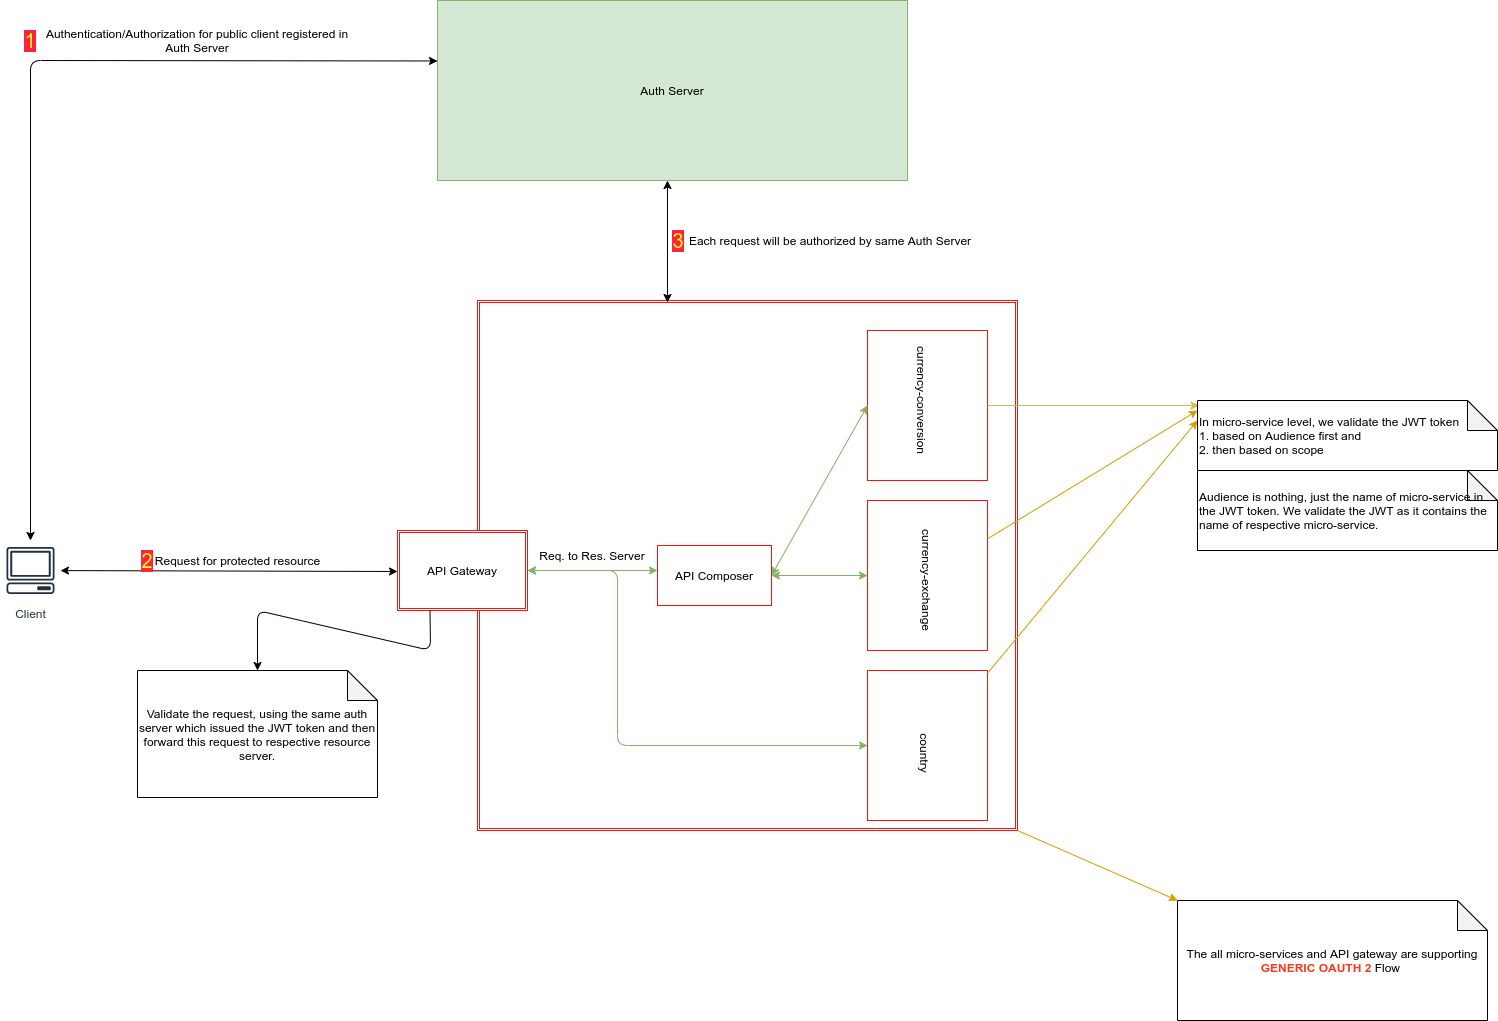

The diagram above was exported from draw.io. Its source (the exported page's mxGraphModel, read from the mxfile embedded in the PNG):
<mxGraphModel dx="1865" dy="1779" grid="1" gridSize="10" guides="1" tooltips="1" connect="1" arrows="1" fold="1" page="1" pageScale="1" pageWidth="827" pageHeight="1169" math="0" shadow="0">
  <root>
    <mxCell id="0" />
    <mxCell id="1" parent="0" />
    <mxCell id="LyFGl8Un5KuxcH57Awxg-1" value="" style="shape=ext;double=1;rounded=0;whiteSpace=wrap;html=1;strokeColor=#FF1008;" parent="1" vertex="1">
      <mxGeometry x="170" width="540" height="530" as="geometry" />
    </mxCell>
    <mxCell id="LyFGl8Un5KuxcH57Awxg-2" value="API Gateway" style="shape=ext;double=1;rounded=0;whiteSpace=wrap;html=1;strokeColor=#FF1008;" parent="1" vertex="1">
      <mxGeometry x="90" y="230" width="130" height="80" as="geometry" />
    </mxCell>
    <mxCell id="LyFGl8Un5KuxcH57Awxg-3" value="" style="whiteSpace=wrap;html=1;strokeColor=#FF1008;" parent="1" vertex="1">
      <mxGeometry x="560" y="30" width="120" height="150" as="geometry" />
    </mxCell>
    <mxCell id="LyFGl8Un5KuxcH57Awxg-4" value="" style="whiteSpace=wrap;html=1;strokeColor=#FF1008;" parent="1" vertex="1">
      <mxGeometry x="560" y="200" width="120" height="150" as="geometry" />
    </mxCell>
    <mxCell id="LyFGl8Un5KuxcH57Awxg-5" value="" style="whiteSpace=wrap;html=1;strokeColor=#FF1008;" parent="1" vertex="1">
      <mxGeometry x="560" y="370" width="120" height="150" as="geometry" />
    </mxCell>
    <mxCell id="LyFGl8Un5KuxcH57Awxg-6" value="currency-conversion" style="text;html=1;strokeColor=none;fillColor=none;align=center;verticalAlign=middle;whiteSpace=wrap;rounded=0;rotation=90;" parent="1" vertex="1">
      <mxGeometry x="540" y="90" width="150" height="20" as="geometry" />
    </mxCell>
    <mxCell id="LyFGl8Un5KuxcH57Awxg-7" value="currency-exchange" style="text;html=1;strokeColor=none;fillColor=none;align=center;verticalAlign=middle;whiteSpace=wrap;rounded=0;rotation=90;" parent="1" vertex="1">
      <mxGeometry x="560" y="270" width="120" height="20" as="geometry" />
    </mxCell>
    <mxCell id="LyFGl8Un5KuxcH57Awxg-8" value="country&lt;br&gt;" style="text;html=1;strokeColor=none;fillColor=none;align=center;verticalAlign=middle;whiteSpace=wrap;rounded=0;rotation=90;" parent="1" vertex="1">
      <mxGeometry x="595" y="443" width="45" height="20" as="geometry" />
    </mxCell>
    <mxCell id="LyFGl8Un5KuxcH57Awxg-9" value="" style="endArrow=classic;html=1;fillColor=#fff2cc;strokeColor=#d6b656;" parent="1" source="LyFGl8Un5KuxcH57Awxg-3" edge="1">
      <mxGeometry width="50" height="50" relative="1" as="geometry">
        <mxPoint x="390" y="320" as="sourcePoint" />
        <mxPoint x="891.5999755859375" y="105" as="targetPoint" />
      </mxGeometry>
    </mxCell>
    <mxCell id="LyFGl8Un5KuxcH57Awxg-10" value="" style="endArrow=classic;html=1;fillColor=#ffe6cc;strokeColor=#d79b00;" parent="1" source="LyFGl8Un5KuxcH57Awxg-4" edge="1">
      <mxGeometry width="50" height="50" relative="1" as="geometry">
        <mxPoint x="410" y="320" as="sourcePoint" />
        <mxPoint x="890" y="110" as="targetPoint" />
      </mxGeometry>
    </mxCell>
    <mxCell id="LyFGl8Un5KuxcH57Awxg-11" value="" style="endArrow=classic;html=1;fillColor=#ffe6cc;strokeColor=#d79b00;" parent="1" source="LyFGl8Un5KuxcH57Awxg-5" edge="1">
      <mxGeometry width="50" height="50" relative="1" as="geometry">
        <mxPoint x="410" y="320" as="sourcePoint" />
        <mxPoint x="890" y="120" as="targetPoint" />
      </mxGeometry>
    </mxCell>
    <mxCell id="LyFGl8Un5KuxcH57Awxg-12" value="In micro-service level, we validate the JWT token &lt;br&gt;1. based on Audience first and &lt;br&gt;2. then based on scope" style="shape=note;whiteSpace=wrap;html=1;backgroundOutline=1;darkOpacity=0.05;align=left;" parent="1" vertex="1">
      <mxGeometry x="890" y="100" width="300" height="70" as="geometry" />
    </mxCell>
    <mxCell id="LyFGl8Un5KuxcH57Awxg-15" value="Audience is nothing, just the name of micro-service in the JWT token. We validate the JWT as it contains the name of respective micro-service.&amp;nbsp;&amp;nbsp;" style="shape=note;whiteSpace=wrap;html=1;backgroundOutline=1;darkOpacity=0.05;align=left;" parent="1" vertex="1">
      <mxGeometry x="890" y="170" width="300" height="80" as="geometry" />
    </mxCell>
    <mxCell id="LyFGl8Un5KuxcH57Awxg-16" value="The all micro-services and API gateway are supporting&lt;b&gt;&lt;font color=&quot;#ff3819&quot;&gt; GENERIC OAUTH 2&lt;/font&gt;&lt;/b&gt; Flow&amp;nbsp;" style="shape=note;whiteSpace=wrap;html=1;backgroundOutline=1;darkOpacity=0.05;" parent="1" vertex="1">
      <mxGeometry x="870" y="600" width="310" height="120" as="geometry" />
    </mxCell>
    <mxCell id="LyFGl8Un5KuxcH57Awxg-17" value="" style="endArrow=classic;html=1;exitX=1;exitY=1;exitDx=0;exitDy=0;entryX=0;entryY=0;entryDx=0;entryDy=0;entryPerimeter=0;fillColor=#ffe6cc;strokeColor=#d79b00;" parent="1" source="LyFGl8Un5KuxcH57Awxg-1" target="LyFGl8Un5KuxcH57Awxg-16" edge="1">
      <mxGeometry width="50" height="50" relative="1" as="geometry">
        <mxPoint x="580" y="590" as="sourcePoint" />
        <mxPoint x="850" y="605" as="targetPoint" />
      </mxGeometry>
    </mxCell>
    <mxCell id="LyFGl8Un5KuxcH57Awxg-20" value="" style="endArrow=classic;startArrow=classic;html=1;entryX=0;entryY=0.5;entryDx=0;entryDy=0;fillColor=#d5e8d4;strokeColor=#82b366;exitX=1;exitY=0.5;exitDx=0;exitDy=0;" parent="1" source="LPHnJAiMcrWFg-aTlJ54-1" target="LyFGl8Un5KuxcH57Awxg-3" edge="1">
      <mxGeometry width="50" height="50" relative="1" as="geometry">
        <mxPoint x="440" y="190" as="sourcePoint" />
        <mxPoint x="380" y="250" as="targetPoint" />
      </mxGeometry>
    </mxCell>
    <mxCell id="LyFGl8Un5KuxcH57Awxg-21" value="" style="endArrow=classic;startArrow=classic;html=1;entryX=0;entryY=0.5;entryDx=0;entryDy=0;fillColor=#d5e8d4;strokeColor=#82b366;exitX=1;exitY=0.5;exitDx=0;exitDy=0;" parent="1" source="LPHnJAiMcrWFg-aTlJ54-1" target="LyFGl8Un5KuxcH57Awxg-4" edge="1">
      <mxGeometry width="50" height="50" relative="1" as="geometry">
        <mxPoint x="500" y="275" as="sourcePoint" />
        <mxPoint x="380" y="250" as="targetPoint" />
      </mxGeometry>
    </mxCell>
    <mxCell id="LyFGl8Un5KuxcH57Awxg-22" value="" style="endArrow=classic;startArrow=classic;html=1;entryX=1;entryY=0.5;entryDx=0;entryDy=0;exitX=0;exitY=0.5;exitDx=0;exitDy=0;fillColor=#d5e8d4;strokeColor=#82b366;" parent="1" source="LyFGl8Un5KuxcH57Awxg-5" target="LyFGl8Un5KuxcH57Awxg-2" edge="1">
      <mxGeometry width="50" height="50" relative="1" as="geometry">
        <mxPoint x="330" y="300" as="sourcePoint" />
        <mxPoint x="380" y="250" as="targetPoint" />
        <Array as="points">
          <mxPoint x="310" y="445" />
          <mxPoint x="310" y="270" />
        </Array>
      </mxGeometry>
    </mxCell>
    <mxCell id="LyFGl8Un5KuxcH57Awxg-25" value="" style="endArrow=classic;startArrow=classic;html=1;entryX=0;entryY=0.5;entryDx=0;entryDy=0;" parent="1" source="LyFGl8Un5KuxcH57Awxg-30" edge="1">
      <mxGeometry width="50" height="50" relative="1" as="geometry">
        <mxPoint x="-240" y="270" as="sourcePoint" />
        <mxPoint x="90" y="271" as="targetPoint" />
      </mxGeometry>
    </mxCell>
    <mxCell id="LyFGl8Un5KuxcH57Awxg-30" value="Client" style="outlineConnect=0;fontColor=#232F3E;gradientColor=none;strokeColor=#232F3E;fillColor=#ffffff;dashed=0;verticalLabelPosition=bottom;verticalAlign=top;align=center;html=1;fontSize=12;fontStyle=0;aspect=fixed;shape=mxgraph.aws4.resourceIcon;resIcon=mxgraph.aws4.client;" parent="1" vertex="1">
      <mxGeometry x="-307" y="240" width="60" height="60" as="geometry" />
    </mxCell>
    <mxCell id="LyFGl8Un5KuxcH57Awxg-31" value="Auth Server" style="whiteSpace=wrap;html=1;strokeColor=#82b366;fillColor=#d5e8d4;" parent="1" vertex="1">
      <mxGeometry x="130" y="-300" width="470" height="180" as="geometry" />
    </mxCell>
    <mxCell id="LyFGl8Un5KuxcH57Awxg-32" value="" style="endArrow=classic;startArrow=classic;html=1;entryX=0;entryY=0.336;entryDx=0;entryDy=0;entryPerimeter=0;" parent="1" source="LyFGl8Un5KuxcH57Awxg-30" target="LyFGl8Un5KuxcH57Awxg-31" edge="1">
      <mxGeometry width="50" height="50" relative="1" as="geometry">
        <mxPoint x="-150" y="50" as="sourcePoint" />
        <mxPoint x="-280" y="-280" as="targetPoint" />
        <Array as="points">
          <mxPoint x="-277" y="-240" />
        </Array>
      </mxGeometry>
    </mxCell>
    <mxCell id="LyFGl8Un5KuxcH57Awxg-34" value="Authentication/Authorization for public client registered in Auth Server" style="text;html=1;strokeColor=none;fillColor=none;align=center;verticalAlign=middle;whiteSpace=wrap;rounded=0;" parent="1" vertex="1">
      <mxGeometry x="-270" y="-270" width="320" height="20" as="geometry" />
    </mxCell>
    <mxCell id="LyFGl8Un5KuxcH57Awxg-39" value="Request for protected resource" style="text;html=1;align=center;verticalAlign=middle;resizable=0;points=[];autosize=1;" parent="1" vertex="1">
      <mxGeometry x="-160" y="250" width="180" height="20" as="geometry" />
    </mxCell>
    <mxCell id="LyFGl8Un5KuxcH57Awxg-40" value="Req. to Res. Server" style="text;html=1;strokeColor=none;fillColor=none;align=center;verticalAlign=middle;whiteSpace=wrap;rounded=0;" parent="1" vertex="1">
      <mxGeometry x="200" y="240" width="170" height="30" as="geometry" />
    </mxCell>
    <mxCell id="LyFGl8Un5KuxcH57Awxg-41" value="Validate the request, using the same auth server which issued the JWT token and then forward this request to respective resource server." style="shape=note;whiteSpace=wrap;html=1;backgroundOutline=1;darkOpacity=0.05;" parent="1" vertex="1">
      <mxGeometry x="-170" y="370" width="240" height="127" as="geometry" />
    </mxCell>
    <mxCell id="LyFGl8Un5KuxcH57Awxg-42" value="" style="endArrow=classic;html=1;exitX=0.25;exitY=1;exitDx=0;exitDy=0;entryX=0.5;entryY=0;entryDx=0;entryDy=0;entryPerimeter=0;" parent="1" source="LyFGl8Un5KuxcH57Awxg-2" target="LyFGl8Un5KuxcH57Awxg-41" edge="1">
      <mxGeometry width="50" height="50" relative="1" as="geometry">
        <mxPoint x="390" y="240" as="sourcePoint" />
        <mxPoint x="440" y="190" as="targetPoint" />
        <Array as="points">
          <mxPoint x="123" y="350" />
          <mxPoint x="-50" y="310" />
        </Array>
      </mxGeometry>
    </mxCell>
    <mxCell id="LyFGl8Un5KuxcH57Awxg-46" value="&lt;font style=&quot;font-size: 20px ; background-color: rgb(255 , 33 , 63)&quot; color=&quot;#f7ff14&quot;&gt;1&lt;/font&gt;" style="text;html=1;strokeColor=none;fillColor=none;align=center;verticalAlign=middle;whiteSpace=wrap;rounded=0;" parent="1" vertex="1">
      <mxGeometry x="-297" y="-270" width="40" height="20" as="geometry" />
    </mxCell>
    <mxCell id="LyFGl8Un5KuxcH57Awxg-47" value="&lt;font color=&quot;#f7ff14&quot;&gt;&lt;span style=&quot;font-size: 20px ; background-color: rgb(255 , 33 , 63)&quot;&gt;2&lt;/span&gt;&lt;/font&gt;" style="text;html=1;strokeColor=none;fillColor=none;align=center;verticalAlign=middle;whiteSpace=wrap;rounded=0;" parent="1" vertex="1">
      <mxGeometry x="-180" y="250" width="40" height="20" as="geometry" />
    </mxCell>
    <mxCell id="LPHnJAiMcrWFg-aTlJ54-1" value="API Composer" style="whiteSpace=wrap;html=1;strokeColor=#FF1008;" parent="1" vertex="1">
      <mxGeometry x="350" y="245" width="114" height="60" as="geometry" />
    </mxCell>
    <mxCell id="LPHnJAiMcrWFg-aTlJ54-2" value="" style="endArrow=classic;startArrow=classic;html=1;fillColor=#d5e8d4;strokeColor=#82b366;exitX=1;exitY=0.5;exitDx=0;exitDy=0;" parent="1" source="LyFGl8Un5KuxcH57Awxg-2" edge="1">
      <mxGeometry width="50" height="50" relative="1" as="geometry">
        <mxPoint x="330" y="302" as="sourcePoint" />
        <mxPoint x="350" y="270" as="targetPoint" />
      </mxGeometry>
    </mxCell>
    <mxCell id="LPHnJAiMcrWFg-aTlJ54-3" value="&lt;font color=&quot;#f7ff14&quot;&gt;&lt;span style=&quot;font-size: 20px ; background-color: rgb(255 , 33 , 63)&quot;&gt;3&lt;/span&gt;&lt;/font&gt;" style="text;html=1;strokeColor=none;fillColor=none;align=center;verticalAlign=middle;whiteSpace=wrap;rounded=0;" parent="1" vertex="1">
      <mxGeometry x="351" y="-70" width="40" height="20" as="geometry" />
    </mxCell>
    <mxCell id="LPHnJAiMcrWFg-aTlJ54-4" value="" style="endArrow=classic;startArrow=classic;html=1;" parent="1" edge="1">
      <mxGeometry width="50" height="50" relative="1" as="geometry">
        <mxPoint x="360" y="2" as="sourcePoint" />
        <mxPoint x="360" y="-120" as="targetPoint" />
      </mxGeometry>
    </mxCell>
    <mxCell id="LPHnJAiMcrWFg-aTlJ54-6" value="Each request will be authorized by same Auth Server" style="text;html=1;strokeColor=none;fillColor=none;align=center;verticalAlign=middle;whiteSpace=wrap;rounded=0;" parent="1" vertex="1">
      <mxGeometry x="370" y="-70" width="306" height="20" as="geometry" />
    </mxCell>
  </root>
</mxGraphModel>